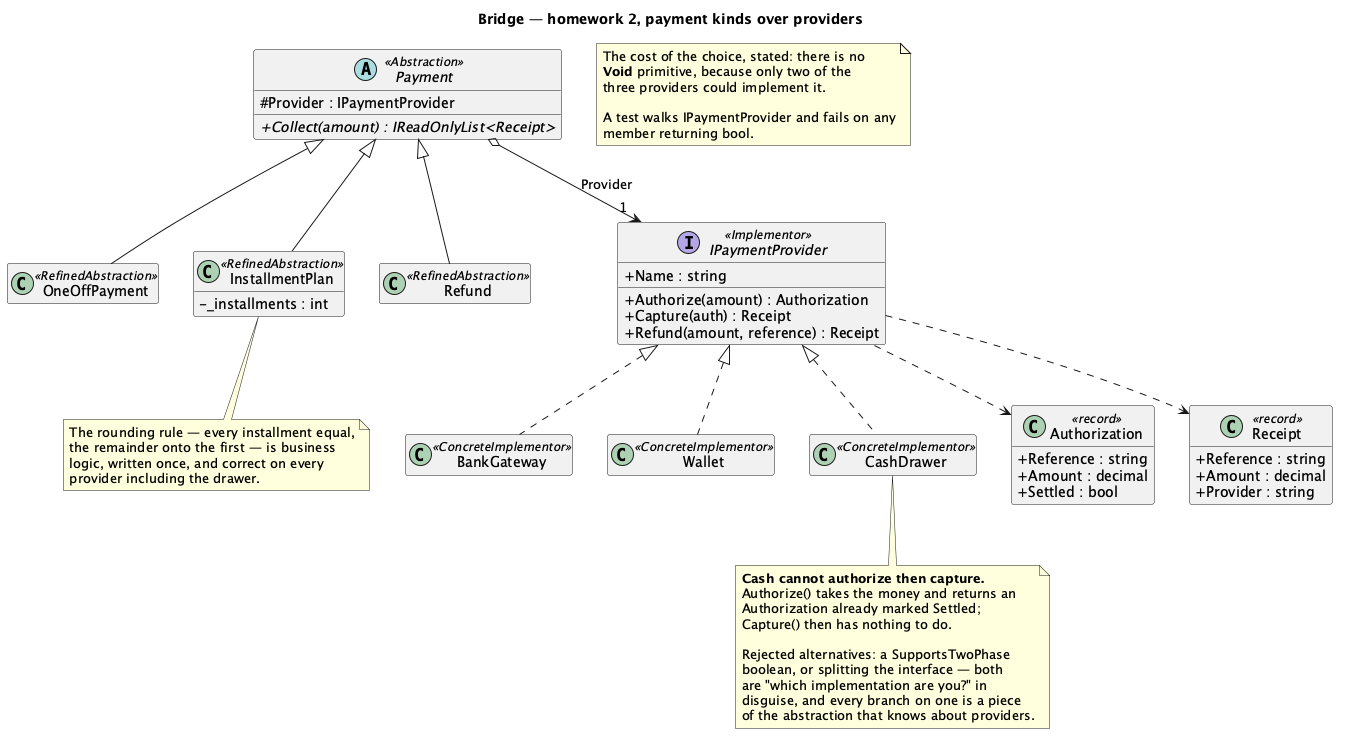

The diagram above was rendered by PlantUML. Its source (embedded in the PNG):
@startuml "Bridge - Payment Desk (Solution) - Class Diagram"
skinparam classAttributeIconSize 0
hide empty members
title Bridge — homework 2, payment kinds over providers


abstract class Payment <<Abstraction>> {
  # Provider : IPaymentProvider
  + {abstract} Collect(amount) : IReadOnlyList<Receipt>
}

class OneOffPayment <<RefinedAbstraction>>
class InstallmentPlan <<RefinedAbstraction>> {
  - _installments : int
}
class Refund <<RefinedAbstraction>>

interface IPaymentProvider <<Implementor>> {
  + Name : string
  + Authorize(amount) : Authorization
  + Capture(auth) : Receipt
  + Refund(amount, reference) : Receipt
}

class BankGateway <<ConcreteImplementor>>
class Wallet <<ConcreteImplementor>>
class CashDrawer <<ConcreteImplementor>>

class Authorization <<record>> {
  + Reference : string
  + Amount : decimal
  + Settled : bool
}
class Receipt <<record>> {
  + Reference : string
  + Amount : decimal
  + Provider : string
}

Payment <|-- OneOffPayment
Payment <|-- InstallmentPlan
Payment <|-- Refund
Payment o--> "1" IPaymentProvider : Provider
IPaymentProvider <|.. BankGateway
IPaymentProvider <|.. Wallet
IPaymentProvider <|.. CashDrawer
IPaymentProvider ..> Authorization
IPaymentProvider ..> Receipt

note bottom of CashDrawer
  <b>Cash cannot authorize then capture.</b>
  Authorize() takes the money and returns an
  Authorization already marked Settled;
  Capture() then has nothing to do.

  Rejected alternatives: a SupportsTwoPhase
  boolean, or splitting the interface — both
  are "which implementation are you?" in
  disguise, and every branch on one is a piece
  of the abstraction that knows about providers.
end note

note bottom of InstallmentPlan
  The rounding rule — every installment equal,
  the remainder onto the first — is business
  logic, written once, and correct on every
  provider including the drawer.
end note

note as N1
  The cost of the choice, stated: there is no
  <b>Void</b> primitive, because only two of the
  three providers could implement it.

  A test walks IPaymentProvider and fails on any
  member returning bool.
end note

@enduml